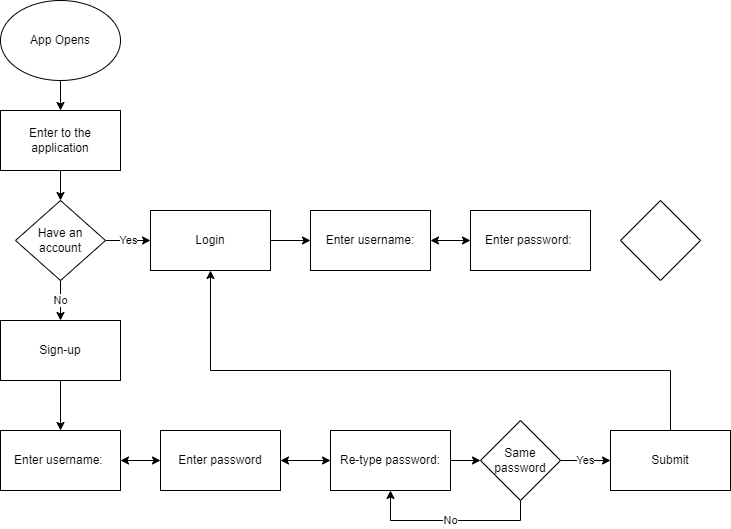

The diagram above was exported from draw.io. Its source (the exported page's mxGraphModel, read from the mxfile embedded in the PNG):
<mxGraphModel dx="782" dy="738" grid="1" gridSize="10" guides="1" tooltips="1" connect="1" arrows="1" fold="1" page="1" pageScale="1" pageWidth="850" pageHeight="1100" math="0" shadow="0">
  <root>
    <mxCell id="0" />
    <mxCell id="1" parent="0" />
    <mxCell id="4XLocFMheY4Ik_scAR7b-3" style="edgeStyle=orthogonalEdgeStyle;rounded=0;orthogonalLoop=1;jettySize=auto;html=1;exitX=0.5;exitY=1;exitDx=0;exitDy=0;entryX=0.5;entryY=0;entryDx=0;entryDy=0;" edge="1" parent="1" source="4XLocFMheY4Ik_scAR7b-1" target="4XLocFMheY4Ik_scAR7b-2">
      <mxGeometry relative="1" as="geometry" />
    </mxCell>
    <mxCell id="4XLocFMheY4Ik_scAR7b-1" value="App Opens" style="ellipse;whiteSpace=wrap;html=1;" vertex="1" parent="1">
      <mxGeometry x="140" y="120" width="120" height="80" as="geometry" />
    </mxCell>
    <mxCell id="4XLocFMheY4Ik_scAR7b-11" style="edgeStyle=orthogonalEdgeStyle;rounded=0;orthogonalLoop=1;jettySize=auto;html=1;exitX=0.5;exitY=1;exitDx=0;exitDy=0;entryX=0.5;entryY=0;entryDx=0;entryDy=0;" edge="1" parent="1" source="4XLocFMheY4Ik_scAR7b-2" target="4XLocFMheY4Ik_scAR7b-4">
      <mxGeometry relative="1" as="geometry" />
    </mxCell>
    <mxCell id="4XLocFMheY4Ik_scAR7b-2" value="Enter to the application" style="rounded=0;whiteSpace=wrap;html=1;" vertex="1" parent="1">
      <mxGeometry x="140" y="230" width="120" height="60" as="geometry" />
    </mxCell>
    <mxCell id="4XLocFMheY4Ik_scAR7b-7" value="Yes" style="edgeStyle=orthogonalEdgeStyle;rounded=0;orthogonalLoop=1;jettySize=auto;html=1;exitX=1;exitY=0.5;exitDx=0;exitDy=0;entryX=0;entryY=0.5;entryDx=0;entryDy=0;" edge="1" parent="1" source="4XLocFMheY4Ik_scAR7b-4" target="4XLocFMheY4Ik_scAR7b-6">
      <mxGeometry relative="1" as="geometry" />
    </mxCell>
    <mxCell id="4XLocFMheY4Ik_scAR7b-10" value="No" style="edgeStyle=orthogonalEdgeStyle;rounded=0;orthogonalLoop=1;jettySize=auto;html=1;" edge="1" parent="1" source="4XLocFMheY4Ik_scAR7b-4" target="4XLocFMheY4Ik_scAR7b-5">
      <mxGeometry relative="1" as="geometry" />
    </mxCell>
    <mxCell id="4XLocFMheY4Ik_scAR7b-4" value="Have an account" style="rhombus;whiteSpace=wrap;html=1;" vertex="1" parent="1">
      <mxGeometry x="155" y="320" width="90" height="80" as="geometry" />
    </mxCell>
    <mxCell id="4XLocFMheY4Ik_scAR7b-13" style="edgeStyle=orthogonalEdgeStyle;rounded=0;orthogonalLoop=1;jettySize=auto;html=1;entryX=0.5;entryY=0;entryDx=0;entryDy=0;" edge="1" parent="1" source="4XLocFMheY4Ik_scAR7b-5" target="4XLocFMheY4Ik_scAR7b-12">
      <mxGeometry relative="1" as="geometry" />
    </mxCell>
    <mxCell id="4XLocFMheY4Ik_scAR7b-5" value="Sign-up" style="rounded=0;whiteSpace=wrap;html=1;" vertex="1" parent="1">
      <mxGeometry x="140" y="440" width="120" height="60" as="geometry" />
    </mxCell>
    <mxCell id="4XLocFMheY4Ik_scAR7b-24" value="" style="edgeStyle=orthogonalEdgeStyle;rounded=0;orthogonalLoop=1;jettySize=auto;html=1;" edge="1" parent="1" source="4XLocFMheY4Ik_scAR7b-6" target="4XLocFMheY4Ik_scAR7b-16">
      <mxGeometry relative="1" as="geometry" />
    </mxCell>
    <mxCell id="4XLocFMheY4Ik_scAR7b-6" value="Login" style="rounded=0;whiteSpace=wrap;html=1;" vertex="1" parent="1">
      <mxGeometry x="290" y="330" width="120" height="60" as="geometry" />
    </mxCell>
    <mxCell id="4XLocFMheY4Ik_scAR7b-12" value="Enter username:&amp;nbsp;" style="rounded=0;whiteSpace=wrap;html=1;" vertex="1" parent="1">
      <mxGeometry x="140" y="550" width="120" height="60" as="geometry" />
    </mxCell>
    <mxCell id="4XLocFMheY4Ik_scAR7b-14" value="Enter password" style="rounded=0;whiteSpace=wrap;html=1;" vertex="1" parent="1">
      <mxGeometry x="300" y="550" width="120" height="60" as="geometry" />
    </mxCell>
    <mxCell id="4XLocFMheY4Ik_scAR7b-16" value="Enter username:" style="rounded=0;whiteSpace=wrap;html=1;" vertex="1" parent="1">
      <mxGeometry x="450" y="330" width="120" height="60" as="geometry" />
    </mxCell>
    <mxCell id="4XLocFMheY4Ik_scAR7b-29" value="" style="edgeStyle=orthogonalEdgeStyle;rounded=0;orthogonalLoop=1;jettySize=auto;html=1;" edge="1" parent="1" source="4XLocFMheY4Ik_scAR7b-19" target="4XLocFMheY4Ik_scAR7b-28">
      <mxGeometry relative="1" as="geometry" />
    </mxCell>
    <mxCell id="4XLocFMheY4Ik_scAR7b-19" value="Re-type password:" style="rounded=0;whiteSpace=wrap;html=1;" vertex="1" parent="1">
      <mxGeometry x="470" y="550" width="120" height="60" as="geometry" />
    </mxCell>
    <mxCell id="4XLocFMheY4Ik_scAR7b-21" value="" style="endArrow=classic;startArrow=classic;html=1;rounded=0;entryX=0;entryY=0.5;entryDx=0;entryDy=0;exitX=1;exitY=0.5;exitDx=0;exitDy=0;" edge="1" parent="1" source="4XLocFMheY4Ik_scAR7b-14" target="4XLocFMheY4Ik_scAR7b-19">
      <mxGeometry width="50" height="50" relative="1" as="geometry">
        <mxPoint x="420" y="610" as="sourcePoint" />
        <mxPoint x="470" y="560" as="targetPoint" />
      </mxGeometry>
    </mxCell>
    <mxCell id="4XLocFMheY4Ik_scAR7b-25" value="Enter password:&amp;nbsp;" style="rounded=0;whiteSpace=wrap;html=1;" vertex="1" parent="1">
      <mxGeometry x="610" y="330" width="120" height="60" as="geometry" />
    </mxCell>
    <mxCell id="4XLocFMheY4Ik_scAR7b-26" value="" style="endArrow=classic;startArrow=classic;html=1;rounded=0;exitX=1;exitY=0.5;exitDx=0;exitDy=0;entryX=0;entryY=0.5;entryDx=0;entryDy=0;" edge="1" parent="1" source="4XLocFMheY4Ik_scAR7b-16" target="4XLocFMheY4Ik_scAR7b-25">
      <mxGeometry width="50" height="50" relative="1" as="geometry">
        <mxPoint x="570" y="380" as="sourcePoint" />
        <mxPoint x="620" y="330" as="targetPoint" />
      </mxGeometry>
    </mxCell>
    <mxCell id="4XLocFMheY4Ik_scAR7b-27" value="" style="endArrow=classic;startArrow=classic;html=1;rounded=0;exitX=1;exitY=0.5;exitDx=0;exitDy=0;entryX=0;entryY=0.5;entryDx=0;entryDy=0;" edge="1" parent="1" source="4XLocFMheY4Ik_scAR7b-12" target="4XLocFMheY4Ik_scAR7b-14">
      <mxGeometry width="50" height="50" relative="1" as="geometry">
        <mxPoint x="260" y="610" as="sourcePoint" />
        <mxPoint x="310" y="560" as="targetPoint" />
      </mxGeometry>
    </mxCell>
    <mxCell id="4XLocFMheY4Ik_scAR7b-30" value="No" style="edgeStyle=orthogonalEdgeStyle;rounded=0;orthogonalLoop=1;jettySize=auto;html=1;entryX=0.5;entryY=1;entryDx=0;entryDy=0;" edge="1" parent="1" source="4XLocFMheY4Ik_scAR7b-28" target="4XLocFMheY4Ik_scAR7b-19">
      <mxGeometry relative="1" as="geometry">
        <Array as="points">
          <mxPoint x="660" y="640" />
          <mxPoint x="530" y="640" />
        </Array>
      </mxGeometry>
    </mxCell>
    <mxCell id="4XLocFMheY4Ik_scAR7b-33" value="Yes" style="edgeStyle=orthogonalEdgeStyle;rounded=0;orthogonalLoop=1;jettySize=auto;html=1;exitX=1;exitY=0.5;exitDx=0;exitDy=0;entryX=0;entryY=0.5;entryDx=0;entryDy=0;" edge="1" parent="1" source="4XLocFMheY4Ik_scAR7b-28" target="4XLocFMheY4Ik_scAR7b-32">
      <mxGeometry relative="1" as="geometry" />
    </mxCell>
    <mxCell id="4XLocFMheY4Ik_scAR7b-28" value="Same password" style="rhombus;whiteSpace=wrap;html=1;" vertex="1" parent="1">
      <mxGeometry x="620" y="540" width="80" height="80" as="geometry" />
    </mxCell>
    <mxCell id="4XLocFMheY4Ik_scAR7b-34" style="edgeStyle=orthogonalEdgeStyle;rounded=0;orthogonalLoop=1;jettySize=auto;html=1;entryX=0.5;entryY=1;entryDx=0;entryDy=0;" edge="1" parent="1" source="4XLocFMheY4Ik_scAR7b-32" target="4XLocFMheY4Ik_scAR7b-6">
      <mxGeometry relative="1" as="geometry">
        <Array as="points">
          <mxPoint x="810" y="490" />
          <mxPoint x="350" y="490" />
        </Array>
      </mxGeometry>
    </mxCell>
    <mxCell id="4XLocFMheY4Ik_scAR7b-32" value="Submit" style="rounded=0;whiteSpace=wrap;html=1;" vertex="1" parent="1">
      <mxGeometry x="750" y="550" width="120" height="60" as="geometry" />
    </mxCell>
    <mxCell id="4XLocFMheY4Ik_scAR7b-35" value="" style="rhombus;whiteSpace=wrap;html=1;" vertex="1" parent="1">
      <mxGeometry x="760" y="320" width="80" height="80" as="geometry" />
    </mxCell>
  </root>
</mxGraphModel>